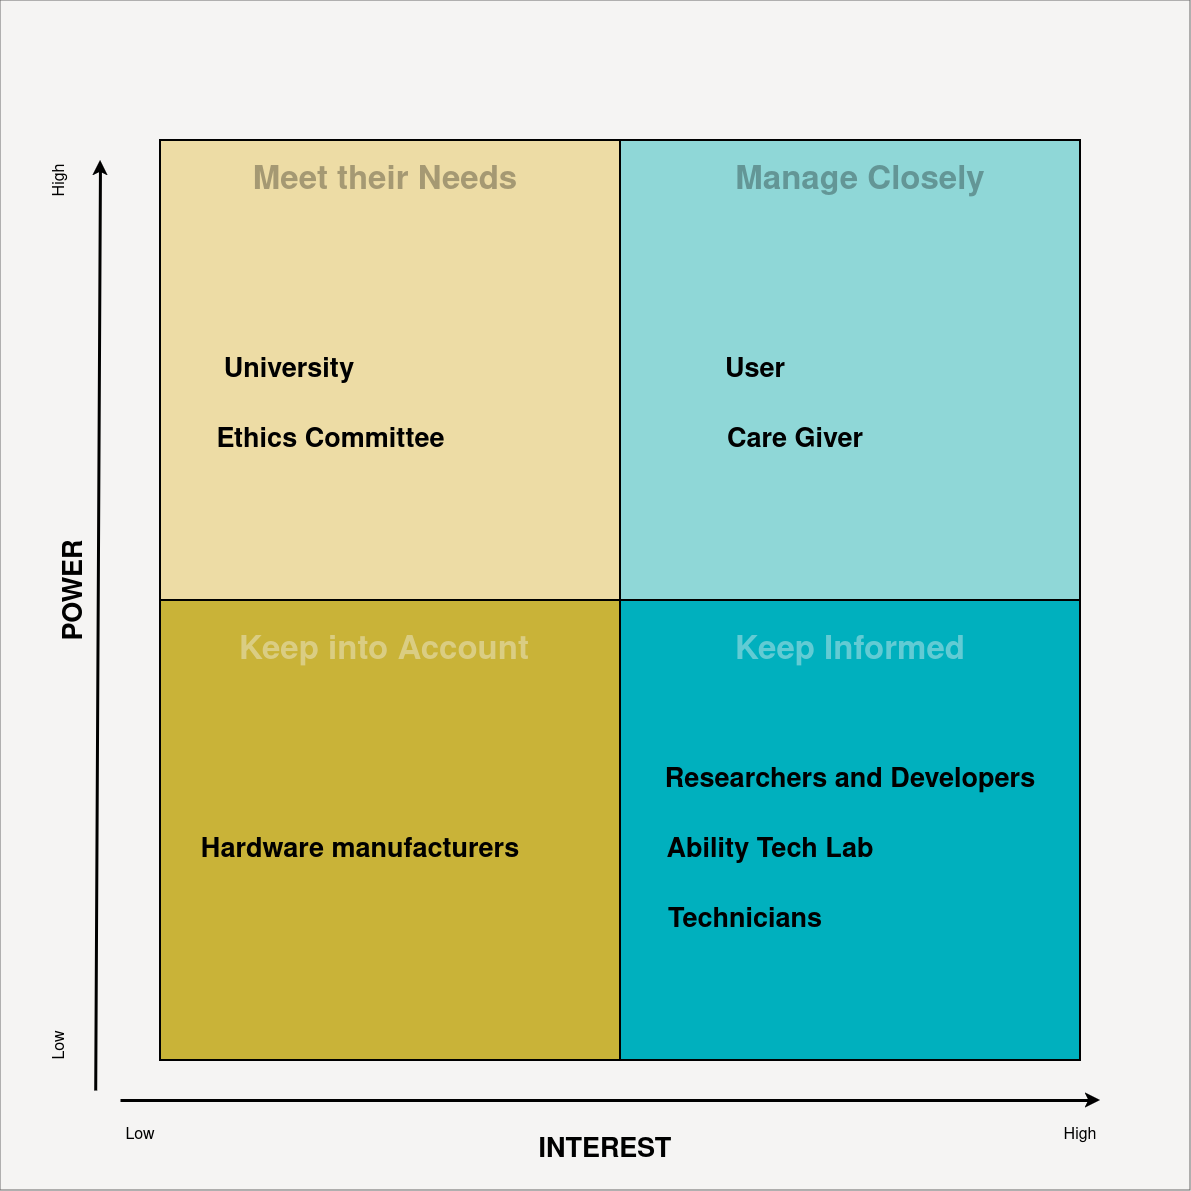

The diagram above was exported from draw.io. Its source (the exported page's mxGraphModel, read from the mxfile embedded in the PNG):
<mxGraphModel dx="3718" dy="1392" grid="1" gridSize="10" guides="1" tooltips="1" connect="1" arrows="1" fold="1" page="1" pageScale="1" pageWidth="850" pageHeight="1100" math="0" shadow="0">
  <root>
    <mxCell id="0" />
    <mxCell id="1" parent="0" />
    <mxCell id="2" value="" style="whiteSpace=wrap;html=1;aspect=fixed;fillColor=#F5F4F3;strokeColor=#666666;fontColor=#333333;" vertex="1" parent="1">
      <mxGeometry x="-200" y="950" width="1190" height="1190" as="geometry" />
    </mxCell>
    <mxCell id="3" value="" style="whiteSpace=wrap;html=1;aspect=fixed;fillColor=#eddca5;strokeWidth=2;" vertex="1" parent="1">
      <mxGeometry x="-40" y="1090" width="460" height="460" as="geometry" />
    </mxCell>
    <mxCell id="4" value="" style="whiteSpace=wrap;html=1;aspect=fixed;fillColor=#8fd7d7;strokeWidth=2;" vertex="1" parent="1">
      <mxGeometry x="420" y="1090" width="460" height="460" as="geometry" />
    </mxCell>
    <mxCell id="5" value="" style="whiteSpace=wrap;html=1;aspect=fixed;fillColor=#c9b338;strokeWidth=2;" vertex="1" parent="1">
      <mxGeometry x="-40" y="1550" width="460" height="460" as="geometry" />
    </mxCell>
    <mxCell id="6" value="" style="whiteSpace=wrap;html=1;aspect=fixed;fillColor=#00b0be;strokeWidth=2;" vertex="1" parent="1">
      <mxGeometry x="420" y="1550" width="460" height="460" as="geometry" />
    </mxCell>
    <mxCell id="7" value="" style="endArrow=classic;html=1;rounded=0;strokeWidth=3;" edge="1" parent="1">
      <mxGeometry width="50" height="50" relative="1" as="geometry">
        <mxPoint x="-80" y="2050" as="sourcePoint" />
        <mxPoint x="900" y="2050" as="targetPoint" />
        <Array as="points" />
      </mxGeometry>
    </mxCell>
    <mxCell id="8" value="" style="endArrow=classic;html=1;rounded=0;strokeWidth=3;exitX=0.08;exitY=0.916;exitDx=0;exitDy=0;exitPerimeter=0;" edge="1" source="2" parent="1">
      <mxGeometry width="50" height="50" relative="1" as="geometry">
        <mxPoint x="-150" y="2110" as="sourcePoint" />
        <mxPoint x="-100" y="1110" as="targetPoint" />
      </mxGeometry>
    </mxCell>
    <mxCell id="9" value="&lt;font size=&quot;1&quot;&gt;&lt;b&gt;&lt;font style=&quot;font-size: 27px;&quot;&gt;POWER&lt;/font&gt;&lt;/b&gt;&lt;/font&gt;" style="text;html=1;align=center;verticalAlign=middle;whiteSpace=wrap;rounded=0;rotation=-90;" vertex="1" parent="1">
      <mxGeometry x="-220" y="1520" width="190" height="40" as="geometry" />
    </mxCell>
    <mxCell id="10" value="&lt;font size=&quot;1&quot;&gt;&lt;span style=&quot;font-size: 16px;&quot;&gt;Low&lt;/span&gt;&lt;/font&gt;" style="text;html=1;align=center;verticalAlign=middle;whiteSpace=wrap;rounded=0;rotation=-90;" vertex="1" parent="1">
      <mxGeometry x="-170" y="1980" width="60" height="30" as="geometry" />
    </mxCell>
    <mxCell id="11" value="&lt;font style=&quot;font-size: 16px;&quot;&gt;High&lt;/font&gt;" style="text;html=1;align=center;verticalAlign=middle;whiteSpace=wrap;rounded=0;rotation=-90;" vertex="1" parent="1">
      <mxGeometry x="-170" y="1115" width="60" height="30" as="geometry" />
    </mxCell>
    <mxCell id="12" value="&lt;font size=&quot;1&quot;&gt;&lt;span style=&quot;font-size: 16px;&quot;&gt;Low&lt;/span&gt;&lt;/font&gt;" style="text;html=1;align=center;verticalAlign=middle;whiteSpace=wrap;rounded=0;rotation=0;" vertex="1" parent="1">
      <mxGeometry x="-90" y="2070" width="60" height="30" as="geometry" />
    </mxCell>
    <mxCell id="13" value="&lt;font style=&quot;font-size: 16px;&quot;&gt;High&lt;/font&gt;" style="text;html=1;align=center;verticalAlign=middle;whiteSpace=wrap;rounded=0;rotation=0;" vertex="1" parent="1">
      <mxGeometry x="850" y="2070" width="60" height="30" as="geometry" />
    </mxCell>
    <mxCell id="14" value="&lt;font size=&quot;1&quot;&gt;&lt;b&gt;&lt;font style=&quot;font-size: 27px;&quot;&gt;INTEREST&lt;/font&gt;&lt;/b&gt;&lt;/font&gt;" style="text;html=1;align=center;verticalAlign=middle;whiteSpace=wrap;rounded=0;rotation=0;" vertex="1" parent="1">
      <mxGeometry x="310" y="2080" width="190" height="40" as="geometry" />
    </mxCell>
    <mxCell id="15" value="&lt;font style=&quot;font-size: 33px;&quot;&gt;&lt;b&gt;&lt;font style=&quot;font-size: 33px;&quot;&gt;Manage Closely&lt;br&gt;&lt;/font&gt;&lt;/b&gt;&lt;/font&gt;" style="text;html=1;align=center;verticalAlign=middle;whiteSpace=wrap;rounded=0;rotation=0;textOpacity=30;" vertex="1" parent="1">
      <mxGeometry x="510" y="1110" width="300" height="40" as="geometry" />
    </mxCell>
    <mxCell id="16" value="&lt;font style=&quot;font-size: 33px;&quot; color=&quot;#f6f5f4&quot;&gt;&lt;b&gt;&lt;font style=&quot;font-size: 33px;&quot;&gt;Keep Informed&lt;br&gt;&lt;/font&gt;&lt;/b&gt;&lt;/font&gt;" style="text;html=1;align=center;verticalAlign=middle;whiteSpace=wrap;rounded=0;rotation=0;textOpacity=40;" vertex="1" parent="1">
      <mxGeometry x="505" y="1580" width="290" height="40" as="geometry" />
    </mxCell>
    <mxCell id="17" value="&lt;font size=&quot;1&quot;&gt;&lt;b&gt;&lt;font style=&quot;font-size: 33px;&quot;&gt;Meet their Needs&lt;/font&gt;&lt;/b&gt;&lt;/font&gt;" style="text;html=1;align=center;verticalAlign=middle;whiteSpace=wrap;rounded=0;rotation=0;textOpacity=30;" vertex="1" parent="1">
      <mxGeometry x="20" y="1110" width="330" height="40" as="geometry" />
    </mxCell>
    <mxCell id="18" value="&lt;font style=&quot;font-size: 33px;&quot; color=&quot;#f6f5f4&quot;&gt;&lt;b&gt;&lt;font style=&quot;font-size: 33px;&quot;&gt;Keep into Account&lt;br&gt;&lt;/font&gt;&lt;/b&gt;&lt;/font&gt;" style="text;html=1;align=center;verticalAlign=middle;whiteSpace=wrap;rounded=0;rotation=0;textOpacity=40;" vertex="1" parent="1">
      <mxGeometry x="20" y="1580" width="327.5" height="40" as="geometry" />
    </mxCell>
    <mxCell id="19" value="&lt;font size=&quot;1&quot;&gt;&lt;b&gt;&lt;font style=&quot;font-size: 27px;&quot;&gt;User&lt;/font&gt;&lt;/b&gt;&lt;/font&gt;" style="text;html=1;align=center;verticalAlign=middle;whiteSpace=wrap;rounded=0;rotation=0;" vertex="1" parent="1">
      <mxGeometry x="460" y="1300" width="190" height="40" as="geometry" />
    </mxCell>
    <mxCell id="20" value="&lt;font size=&quot;1&quot;&gt;&lt;b&gt;&lt;font style=&quot;font-size: 27px;&quot;&gt;Care Giver&lt;/font&gt;&lt;/b&gt;&lt;/font&gt;" style="text;html=1;align=center;verticalAlign=middle;whiteSpace=wrap;rounded=0;rotation=0;" vertex="1" parent="1">
      <mxGeometry x="500" y="1370" width="190" height="40" as="geometry" />
    </mxCell>
    <mxCell id="21" value="&lt;font size=&quot;1&quot;&gt;&lt;b&gt;&lt;font style=&quot;font-size: 27px;&quot;&gt;University&lt;br&gt;&lt;/font&gt;&lt;/b&gt;&lt;/font&gt;" style="text;html=1;align=center;verticalAlign=middle;whiteSpace=wrap;rounded=0;rotation=0;" vertex="1" parent="1">
      <mxGeometry x="-6.25" y="1300" width="190" height="40" as="geometry" />
    </mxCell>
    <mxCell id="22" value="&lt;font size=&quot;1&quot;&gt;&lt;b&gt;&lt;font style=&quot;font-size: 27px;&quot;&gt;Technicians&lt;br&gt;&lt;/font&gt;&lt;/b&gt;&lt;/font&gt;" style="text;html=1;align=center;verticalAlign=middle;whiteSpace=wrap;rounded=0;rotation=0;" vertex="1" parent="1">
      <mxGeometry x="450" y="1850" width="190" height="40" as="geometry" />
    </mxCell>
    <mxCell id="23" value="&lt;font size=&quot;1&quot;&gt;&lt;b&gt;&lt;font style=&quot;font-size: 27px;&quot;&gt;Researchers and Developers&lt;br&gt;&lt;/font&gt;&lt;/b&gt;&lt;/font&gt;" style="text;html=1;align=center;verticalAlign=middle;whiteSpace=wrap;rounded=0;rotation=0;" vertex="1" parent="1">
      <mxGeometry x="460" y="1710" width="380" height="40" as="geometry" />
    </mxCell>
    <mxCell id="24" value="&lt;font size=&quot;1&quot;&gt;&lt;b&gt;&lt;font style=&quot;font-size: 27px;&quot;&gt;Hardware manufacturers&lt;br&gt;&lt;/font&gt;&lt;/b&gt;&lt;/font&gt;" style="text;html=1;align=center;verticalAlign=middle;whiteSpace=wrap;rounded=0;rotation=0;" vertex="1" parent="1">
      <mxGeometry x="-40" y="1780" width="400" height="40" as="geometry" />
    </mxCell>
    <mxCell id="25" value="&lt;font size=&quot;1&quot;&gt;&lt;b&gt;&lt;font style=&quot;font-size: 27px;&quot;&gt;Ability Tech Lab&lt;br&gt;&lt;/font&gt;&lt;/b&gt;&lt;/font&gt;" style="text;html=1;align=center;verticalAlign=middle;whiteSpace=wrap;rounded=0;rotation=0;" vertex="1" parent="1">
      <mxGeometry x="460" y="1780" width="220" height="40" as="geometry" />
    </mxCell>
    <mxCell id="26" value="&lt;font size=&quot;1&quot;&gt;&lt;b&gt;&lt;font style=&quot;font-size: 27px;&quot;&gt;Ethics Committee&lt;br&gt;&lt;/font&gt;&lt;/b&gt;&lt;/font&gt;" style="text;html=1;align=center;verticalAlign=middle;whiteSpace=wrap;rounded=0;rotation=0;" vertex="1" parent="1">
      <mxGeometry x="2.5" y="1370" width="255" height="40" as="geometry" />
    </mxCell>
  </root>
</mxGraphModel>